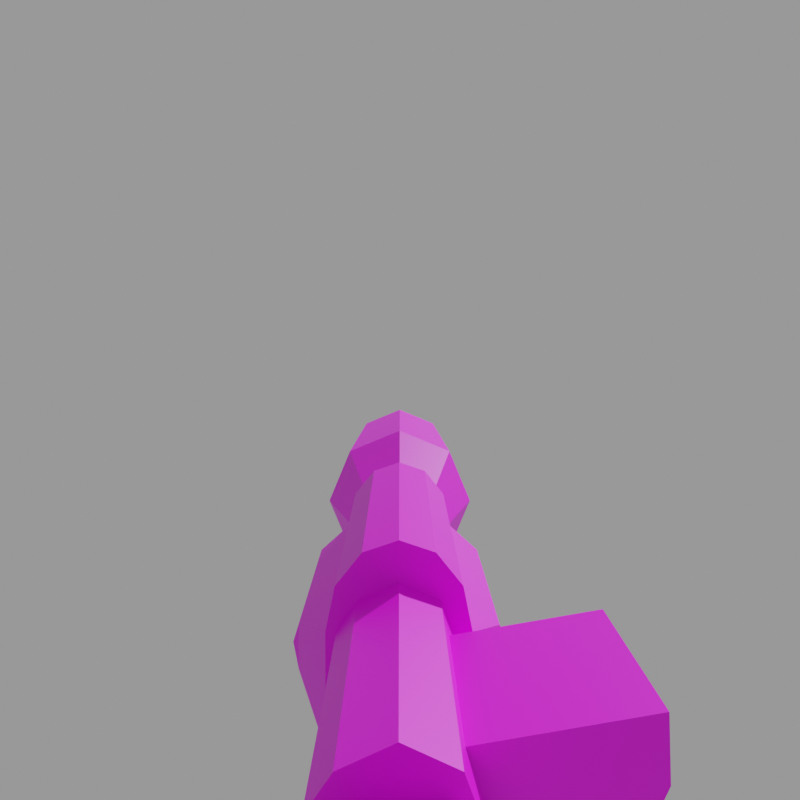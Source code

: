 # Source: v_rock2.mdl.blend  (saved by Blender 4.5.90; exported with 4.5.12 LTS)
import bpy
from mathutils import Matrix  # noqa: F401  (used for matrix-valued properties, if any)

bpy.ops.wm.read_factory_settings(use_empty=True)
scene = bpy.context.scene
scene.name = 'Empty'

# ---- images (referenced by path relative to the original .blend; pixels are not part of the script)
import os
ASSET_DIR = os.environ.get("B2B_ASSET_DIR", "")  # directory of the original .blend (textures are referenced by path, not embedded)
HERE = os.path.dirname(os.path.abspath(__file__))  # packed textures are extracted next to this script under _unpacked/

def load_image(name, relpath, width, height, colorspace="sRGB"):
    """Load a texture the original file referenced (path relative to the .blend, or extracted next to this script)."""
    p = next((c for c in (os.path.join(HERE, relpath), os.path.join(ASSET_DIR, relpath)) if relpath and os.path.exists(c)), "")
    if p:
        img = bpy.data.images.load(p, check_existing=True)
        img.name = name
    else:  # same state as the original file: an image datablock whose file is absent (Cycles renders it pink)
        img = bpy.data.images.new(name, width, height)
        img.source = "FILE"
        img.filepath = "//" + (relpath or name)
    img.colorspace_settings.name = colorspace
    return img
img_v_rock2_mdl_0_png = load_image('v_rock2.mdl.0.png', 'textures/v_rock2.mdl.0.png', 1024, 1024, 'sRGB')

# ---- materials (node trees are filled in below, after node groups)
mat_skin0 = bpy.data.materials.new('skin0')

# ---- material node trees
mat_skin0.use_nodes = True; mat_skin0.node_tree.nodes.clear()
_N = mat_skin0.node_tree.nodes; _L = mat_skin0.node_tree.links
n0 = _N.new('ShaderNodeBsdfPrincipled'); n0.name = 'Principled BSDF'; n0.location = (-200, 100)
n1 = _N.new('ShaderNodeOutputMaterial'); n1.name = 'Material Output'; n1.location = (200, 100)
n2 = _N.new('ShaderNodeTexImage'); n2.name = 'Image Texture'; n2.location = (-486, 82)
n2.image = img_v_rock2_mdl_0_png
n2.interpolation = 'Closest'
_L.new(n0.outputs[0], n1.inputs[0])
_L.new(n2.outputs[0], n0.inputs[0])
n1.is_active_output = True

# ---- cameras
cam_first_person_cam = bpy.data.cameras.new('first person cam')
cam_first_person_cam.clip_end = 100.0
cam_first_person_cam.lens = 31.18
cam_first_person_cam.ortho_scale = 7.314
cam_first_person_cam.shift_y = -0.1
cam_first_person_cam.lens_unit = 'FOV'

# ---- meshes
me_v_rock2 = bpy.data.meshes.new('v_rock2')
me_v_rock2.from_pydata([(0.3455, -1.126, -18.72), (-1.963, -0.7414, -23.99), (-0.4241, -0.3566, -22.84), (0.3455, -0.3566, -21.3), (-1.194, -1.126, -25.15), (0.5266, -1.126, -25.92), (3.039, -0.7414, -26.3), (2.269, -0.3566, -24.38), (3.102, -0.3566, -21.79), (5.347, -1.126, -18.72), (0.9114, -0.7414, -23.61), (1.625, -0.7414, -21.55), (2.654, -1.406, -18.72), (0.3455, 1.123, -18.72), (-1.963, 0.7385, -23.99), (-0.4241, 0.3537, -22.84), (0.3455, 0.3537, -21.3), (-1.194, 1.123, -25.15), (0.5266, 1.123, -25.92), (3.039, 0.7385, -26.3), (2.269, 0.3537, -24.38), (3.102, 0.3537, -21.79), (5.347, 1.123, -18.72), (0.9114, 0.7385, -23.61), (1.625, 0.7385, -21.55), (2.654, 1.403, -18.72), (19.93, -0.3223, -19.63), (21.36, -0.3223, -21.81), (19.44, -0.3223, -20.27), (19.93, 0.3703, -19.63), (21.36, 0.3703, -21.81), (19.44, 0.3703, -20.27), (16.29, -1.126, -18.72), (13.98, -0.7414, -23.99), (15.52, -0.3566, -22.84), (16.29, -0.3566, -21.3), (14.75, -1.126, -25.15), (16.47, -1.126, -25.92), (18.98, -0.7414, -26.3), (18.21, -0.3566, -24.38), (19.05, -0.3566, -21.79), (21.29, -1.126, -18.72), (16.85, -0.7414, -23.61), (17.57, -0.7414, -21.55), (18.6, -1.406, -18.72), (16.29, 1.123, -18.72), (13.98, 0.7385, -23.99), (15.52, 0.3537, -22.84), (16.29, 0.3537, -21.3), (14.75, 1.123, -25.15), (16.47, 1.123, -25.92), (18.98, 0.7385, -26.3), (18.21, 0.3537, -24.38), (19.05, 0.3537, -21.79), (21.29, 1.123, -18.72), (16.85, 0.7385, -23.61), (17.57, 0.7385, -21.55), (18.6, 1.403, -18.72), (14.84, -7.686, -15.76), (14.84, -8.862, -15.3), (14.84, -9.257, -14.44), (14.84, -9.169, -11.85), (22.57, -7.686, -15.76), (22.57, -8.862, -15.3), (22.57, -9.257, -14.44), (22.58, -9.169, -11.85), (14.84, -3.127, -16.6), (22.58, -3.127, -16.6), (14.84, -2.18, -13.07), (22.58, -2.18, -13.07), (40.1, -5.444, -18.08), (29.69, -5.824, -16.87), (40.1, -5.824, -16.87), (40.1, -5.444, -15.64), (28.95, -5.444, -15.64), (28.95, -5.444, -18.08), (40.1, -3.51, -13.89), (24.58, -3.51, -13.89), (40.09, -3.51, -16.86), (40.09, -3.51, -19.72), (24.57, -3.51, -19.72), (24.57, 3.592, -19.73), (40.09, 3.592, -19.73), (40.09, 3.592, -16.87), (40.11, 3.132, -11.65), (24.58, 3.132, -11.65), (40.11, 1.824, -10.02), (24.58, 1.824, -10.02), (40.11, 0.03808, -9.418), (24.58, 0.03808, -9.418), (40.11, -1.748, -10.02), (24.58, -1.748, -10.02), (40.11, -3.056, -11.65), (24.58, -3.056, -11.65), (40.09, 3.592, -21.29), (40.09, -3.51, -21.28), (40.1, 5.911, -16.86), (24.58, 3.592, -13.89), (40.1, 3.592, -13.89), (40.1, 5.531, -18.08), (28.95, 5.531, -18.08), (28.98, 5.531, -15.64), (24.57, 3.592, -21.29), (24.57, -3.51, -21.28), (40.1, 5.531, -15.64), (29.52, 5.911, -16.86), (12.65, 3.291, -15.75), (25.63, 3.291, -15.75), (25.63, -3.215, -19.38), (12.65, -3.215, -19.38), (25.63, 3.291, -19.38), (12.65, 3.291, -19.38), (12.65, -3.215, -15.75), (25.63, -3.215, -15.75), (12.65, -1.992, -12.4), (25.63, -1.992, -12.4), (12.65, 0.03808, -11.46), (25.63, 0.03808, -11.46), (12.65, 2.068, -12.4), (25.63, 2.068, -12.4), (12.99, 2.727, -14.53), (-2.739, 2.727, -17.64), (-2.739, -1.528, -13.39), (-2.739, -2.668, -14.53), (12.99, -1.528, -18.78), (12.99, -2.668, -17.64), (-2.739, -2.668, -17.64), (-2.739, -1.528, -18.78), (-2.739, 2.727, -14.53), (12.99, -2.668, -14.53), (-2.739, 1.587, -18.78), (-2.739, 1.587, -13.39), (12.99, -1.528, -13.39), (12.99, 2.727, -17.64), (12.99, 1.587, -13.39), (12.99, 1.587, -18.78), (-6.699, 4.076, -18.42), (-6.699, -2.307, -12.04), (-6.699, -4.017, -13.75), (-6.699, -4.017, -18.42), (-6.699, -2.307, -20.13), (-6.699, 4.076, -13.75), (-6.699, 2.366, -20.13), (-6.699, 2.366, -12.04), (40.11, 3.177, -17.13), (40.11, -1.788, -12.17), (40.11, -3.118, -13.5), (40.11, -3.118, -17.13), (40.11, -1.788, -18.46), (40.11, 3.177, -13.5), (40.11, 1.846, -18.46), (40.11, 1.846, -12.17), (42.31, 2.232, -16.59), (42.31, -1.243, -13.11), (42.31, -2.174, -14.04), (42.31, -2.174, -16.59), (42.31, -1.243, -17.52), (42.31, 2.232, -14.04), (42.31, 1.301, -17.52), (42.31, 1.301, -13.11), (12.65, 3.058, -13.83), (25.63, 3.058, -13.83), (40.17, 1.589, -16.81), (40.17, 2.241, -15.23), (50.54, 6.026, -15.23), (66.93, 5.117, -15.23), (50.54, 4.265, -19.48), (66.93, 3.622, -18.84), (50.54, 0.01474, -21.24), (66.93, 0.01474, -20.33), (50.54, -4.236, -19.48), (66.93, -3.593, -18.84), (50.54, -5.997, -15.23), (66.93, -5.087, -15.23), (50.54, -4.236, -10.98), (66.93, -3.593, -11.62), (50.54, 0.01474, -9.221), (66.93, 0.01474, -10.13), (50.54, 4.265, -10.98), (66.93, 3.622, -11.62), (40.17, 0.01475, -17.46), (40.17, -1.56, -16.81), (40.17, -2.212, -15.23), (40.17, -1.56, -13.66), (40.17, 0.01475, -13.01), (40.17, 1.589, -13.66)], [], [(1, 4, 2), (5, 10, 4), (6, 7, 5), (10, 5, 7), (4, 10, 2), (2, 10, 3), (7, 8, 10), (10, 8, 11), (10, 11, 3), (8, 9, 12), (0, 3, 11), (33, 36, 34), (14, 15, 17), (18, 17, 23), (19, 18, 20), (23, 20, 18), (17, 15, 23), (15, 16, 23), (20, 23, 21), (23, 24, 21), (23, 16, 24), (21, 25, 22), (13, 24, 16), (8, 7, 20), (19, 7, 6), (22, 9, 8), (16, 3, 0), (15, 2, 3), (15, 1, 2), (14, 4, 1), (18, 5, 4), (18, 6, 5), (27, 26, 28), (30, 31, 29), (37, 42, 36), (28, 30, 27), (27, 29, 26), (38, 39, 37), (42, 37, 39), (36, 42, 34), (34, 42, 35), (39, 40, 42), (42, 40, 43), (42, 43, 35), (40, 41, 44), (32, 35, 43), (46, 47, 49), (50, 49, 55), (51, 50, 52), (55, 52, 50), (49, 47, 55), (47, 48, 55), (52, 55, 53), (55, 56, 53), (55, 48, 56), (53, 57, 54), (45, 56, 48), (53, 40, 39), (51, 39, 38), (54, 41, 40), (48, 35, 32), (47, 34, 35), (47, 33, 34), (46, 36, 33), (50, 37, 36), (50, 38, 37), (58, 63, 59), (59, 64, 60), (61, 64, 65), (62, 66, 67), (65, 68, 61), (65, 62, 69), (58, 59, 60), (8, 12, 11), (0, 11, 12), (21, 24, 25), (13, 25, 24), (8, 20, 21), (19, 20, 7), (22, 8, 21), (16, 0, 13), (15, 3, 16), (15, 14, 1), (14, 17, 4), (18, 4, 17), (18, 19, 6), (28, 31, 30), (27, 30, 29), (40, 44, 43), (32, 43, 44), (53, 56, 57), (45, 57, 56), (53, 39, 52), (51, 52, 39), (54, 40, 53), (48, 32, 45), (47, 35, 48), (47, 46, 33), (46, 49, 36), (50, 36, 49), (50, 51, 38), (105, 96, 100), (58, 62, 63), (59, 63, 64), (61, 60, 64), (62, 58, 66), (65, 69, 68), (65, 64, 62), (64, 63, 62), (62, 67, 69), (60, 61, 58), (61, 68, 58), (68, 66, 58), (91, 88, 89), (105, 100, 101), (100, 96, 99), (72, 78, 73), (96, 83, 99), (71, 74, 75), (104, 105, 101), (81, 100, 82), (83, 82, 99), (74, 72, 73), (70, 75, 80), (77, 75, 74), (88, 87, 89), (85, 98, 97), (78, 76, 73), (93, 90, 91), (104, 101, 97), (80, 95, 79), (100, 81, 97), (76, 93, 77), (73, 76, 74), (101, 100, 97), (96, 104, 83), (99, 82, 100), (80, 75, 77), (98, 83, 104), (72, 70, 78), (104, 97, 98), (82, 102, 81), (71, 72, 74), (79, 78, 70), (86, 85, 87), (70, 80, 79), (70, 71, 75), (77, 74, 76), (143, 141, 136), (140, 139, 136), (136, 142, 140), (152, 157, 159), (143, 137, 122), (156, 158, 152), (159, 153, 154), (138, 137, 143), (139, 138, 136), (150, 158, 156), (122, 137, 138), (147, 148, 156), (154, 155, 152), (145, 153, 159), (138, 139, 126), (130, 142, 136), (155, 156, 152), (157, 152, 144), (151, 159, 157), (147, 155, 154), (146, 154, 153), (139, 140, 127), (128, 141, 143), (128, 121, 136), (122, 123, 129), (126, 127, 124), (106, 111, 112), (115, 117, 116), (144, 152, 158), (140, 142, 130), (77, 93, 85), (85, 84, 98), (130, 121, 133), (93, 92, 90), (123, 126, 125), (97, 77, 85), (86, 84, 85), (76, 92, 93), (112, 114, 118), (104, 96, 105), (102, 94, 95), (133, 121, 128), (128, 131, 134), (80, 81, 103), (111, 109, 112), (80, 103, 95), (80, 77, 97), (91, 89, 87), (97, 81, 80), (107, 110, 111), (117, 119, 118), (87, 85, 93), (82, 94, 102), (112, 109, 108), (127, 130, 135), (109, 111, 110), (88, 86, 87), (91, 90, 88), (113, 115, 114), (131, 122, 132), (70, 72, 71), (93, 91, 87), (107, 111, 106), (112, 108, 113), (113, 114, 112), (115, 116, 114), (117, 118, 116), (81, 102, 103), (109, 110, 108), (114, 116, 118), (102, 95, 103), (130, 133, 135), (123, 125, 129), (131, 132, 134), (127, 135, 124), (133, 128, 120), (128, 134, 120), (122, 129, 132), (126, 124, 125), (139, 127, 126), (138, 126, 123), (128, 143, 131), (128, 136, 141), (143, 122, 131), (122, 138, 123), (140, 130, 127), (130, 136, 121), (157, 144, 149), (151, 157, 149), (147, 156, 155), (150, 156, 148), (144, 158, 150), (145, 159, 151), (146, 153, 145), (147, 154, 146), (152, 159, 154), (146, 92, 76), (146, 145, 92), (92, 145, 90), (90, 145, 88), (151, 86, 88), (145, 151, 88), (86, 151, 84), (151, 149, 84), (84, 149, 98), (146, 76, 147), (76, 78, 147), (83, 98, 144), (149, 144, 98), (79, 147, 78), (147, 79, 148), (83, 144, 82), (144, 150, 82), (79, 95, 148), (82, 150, 94), (94, 148, 95), (148, 94, 150), (138, 143, 136), (119, 160, 118), (107, 106, 160), (160, 161, 107), (118, 160, 112), (106, 112, 160), (119, 161, 160), (164, 185, 178), (164, 167, 166), (176, 183, 174), (167, 168, 166), (166, 180, 162), (169, 170, 168), (164, 162, 163), (171, 172, 170), (172, 183, 182), (173, 174, 172), (170, 182, 181), (174, 177, 176), (164, 163, 185), (177, 178, 176), (170, 180, 168), (179, 164, 178), (178, 184, 176), (164, 165, 167), (176, 184, 183), (167, 169, 168), (166, 168, 180), (169, 171, 170), (164, 166, 162), (171, 173, 172), (172, 174, 183), (173, 175, 174), (170, 172, 182), (174, 175, 177), (177, 179, 178), (170, 181, 180), (179, 165, 164), (178, 185, 184)])
me_v_rock2.polygons.foreach_set('material_index', [1, 1, 1, 1, 1, 1, 1, 1, 1, 1, 1, 1, 1, 1, 1, 1, 1, 1, 1, 1, 1, 1, 1, 1, 1, 1, 1, 1, 1, 1, 1, 1, 1, 1, 1, 1, 1, 1, 1, 1, 1, 1, 1, 1, 1, 1, 1, 1, 1, 1, 1, 1, 1, 1, 1, 1, 1, 1, 1, 1, 1, 1, 1, 1, 1, 1, 1, 1, 1, 1, 1, 1, 1, 1, 1, 1, 1, 1, 1, 1, 1, 1, 1, 1, 1, 1, 1, 1, 1, 1, 1, 1, 1, 1, 1, 1, 1, 1, 1, 1, 1, 1, 1, 1, 1, 1, 1, 1, 1, 1, 1, 1, 1, 1, 1, 1, 1, 1, 1, 1, 1, 1, 1, 1, 1, 1, 1, 1, 1, 1, 1, 1, 1, 1, 1, 1, 1, 1, 1, 1, 1, 1, 1, 1, 1, 1, 1, 1, 1, 1, 1, 1, 1, 1, 1, 1, 1, 1, 1, 1, 1, 1, 1, 1, 1, 1, 1, 1, 1, 1, 1, 1, 1, 1, 1, 1, 1, 1, 1, 1, 1, 1, 1, 1, 1, 1, 1, 1, 1, 1, 1, 1, 1, 1, 1, 1, 1, 1, 1, 1, 1, 1, 1, 1, 1, 1, 1, 1, 1, 1, 1, 1, 1, 1, 1, 1, 1, 1, 1, 1, 1, 1, 1, 1, 1, 1, 1, 1, 1, 1, 1, 1, 1, 1, 1, 1, 1, 1, 1, 1, 1, 1, 1, 1, 1, 1, 1, 1, 1, 1, 1, 1, 1, 1, 1, 1, 1, 1, 1, 1, 1, 1, 1, 1, 1, 1, 1, 1, 1, 1, 1, 1, 1, 1, 1, 1, 1, 1, 1, 1, 1, 1, 1, 1, 1, 1, 1, 1, 1, 1, 1, 1, 1, 1, 1, 1, 1, 1, 1, 1, 1, 1, 1, 1])
_uv = me_v_rock2.uv_layers.new(name='UVMap')
_uv.uv.foreach_set('vector', [0.355, 0.825, 0.37, 0.845, 0.32, 0.84, 0.37, 0.88, 0.325, 0.87, 0.37, 0.845, 0.36, 0.925, 0.33, 0.9, 0.37, 0.88, 0.325, 0.87, 0.37, 0.88, 0.33, 0.9, 0.37, 0.845, 0.325, 0.87, 0.32, 0.84, 0.32, 0.84, 0.325, 0.87, 0.29, 0.845, 0.33, 0.9, 0.28, 0.895, 0.325, 0.87, 0.325, 0.87, 0.28, 0.895, 0.285, 0.87, 0.325, 0.87, 0.285, 0.87, 0.29, 0.845, 0.28, 0.895, 0.215, 0.91, 0.23, 0.865, 0.245, 0.83, 0.29, 0.845, 0.285, 0.87, 0.025, 0.75, 0.045, 0.77, 0.045, 0.72, 0.02, 0.585, 0.04, 0.555, 0.04, 0.605, 0.07, 0.605, 0.04, 0.605, 0.065, 0.565, 0.115, 0.6, 0.07, 0.605, 0.095, 0.57, 0.065, 0.565, 0.095, 0.57, 0.07, 0.605, 0.04, 0.605, 0.04, 0.555, 0.065, 0.565, 0.04, 0.555, 0.045, 0.525, 0.065, 0.565, 0.095, 0.57, 0.065, 0.565, 0.095, 0.52, 0.065, 0.565, 0.07, 0.525, 0.095, 0.52, 0.065, 0.565, 0.045, 0.525, 0.07, 0.525, 0.095, 0.52, 0.07, 0.47, 0.115, 0.455, 0.035, 0.48, 0.07, 0.525, 0.045, 0.525, 0.165, 0.83, 0.165, 0.78, 0.175, 0.78, 0.185, 0.74, 0.165, 0.78, 0.155, 0.74, 0.19, 0.895, 0.15, 0.895, 0.165, 0.83, 0.175, 0.575, 0.165, 0.575, 0.15, 0.525, 0.175, 0.605, 0.165, 0.605, 0.165, 0.575, 0.175, 0.605, 0.155, 0.64, 0.165, 0.605, 0.185, 0.64, 0.15, 0.665, 0.155, 0.64, 0.19, 0.695, 0.15, 0.695, 0.15, 0.665, 0.19, 0.695, 0.155, 0.74, 0.15, 0.695, 0.045, 0.245, 0.045, 0.29, 0.03, 0.285, 0.045, 0.34, 0.03, 0.3, 0.045, 0.295, 0.08, 0.77, 0.075, 0.73, 0.045, 0.77, 0.33, 0.13, 0.315, 0.085, 0.33, 0.085, 0.33, 0.085, 0.315, 0.04, 0.33, 0.04, 0.125, 0.765, 0.1, 0.735, 0.08, 0.77, 0.075, 0.73, 0.08, 0.77, 0.1, 0.735, 0.045, 0.77, 0.075, 0.73, 0.045, 0.72, 0.045, 0.72, 0.075, 0.73, 0.05, 0.69, 0.1, 0.735, 0.105, 0.685, 0.075, 0.73, 0.075, 0.73, 0.105, 0.685, 0.075, 0.69, 0.075, 0.73, 0.075, 0.69, 0.05, 0.69, 0.105, 0.685, 0.125, 0.62, 0.08, 0.635, 0.04, 0.645, 0.05, 0.69, 0.075, 0.69, 0.025, 0.805, 0.045, 0.835, 0.045, 0.79, 0.08, 0.785, 0.045, 0.79, 0.075, 0.83, 0.125, 0.79, 0.08, 0.785, 0.105, 0.825, 0.075, 0.83, 0.105, 0.825, 0.08, 0.785, 0.045, 0.79, 0.045, 0.835, 0.075, 0.83, 0.045, 0.835, 0.05, 0.865, 0.075, 0.83, 0.105, 0.825, 0.075, 0.83, 0.105, 0.87, 0.075, 0.83, 0.075, 0.87, 0.105, 0.87, 0.075, 0.83, 0.05, 0.865, 0.075, 0.87, 0.105, 0.87, 0.08, 0.925, 0.125, 0.935, 0.04, 0.91, 0.075, 0.87, 0.05, 0.865, 0.09, 0.955, 0.09, 0.965, 0.135, 0.965, 0.175, 0.95, 0.135, 0.965, 0.175, 0.975, 0.02, 0.94, 0.02, 0.98, 0.09, 0.965, 0.345, 0.955, 0.345, 0.965, 0.39, 0.98, 0.31, 0.955, 0.31, 0.965, 0.345, 0.965, 0.31, 0.955, 0.28, 0.975, 0.31, 0.965, 0.28, 0.95, 0.255, 0.98, 0.28, 0.975, 0.22, 0.94, 0.22, 0.98, 0.255, 0.98, 0.22, 0.94, 0.175, 0.975, 0.22, 0.98, 0.275, 0.235, 0.135, 0.21, 0.275, 0.21, 0.275, 0.21, 0.135, 0.195, 0.275, 0.195, 0.275, 0.145, 0.135, 0.195, 0.135, 0.145, 0.135, 0.235, 0.275, 0.335, 0.135, 0.335, 0.135, 0.145, 0.275, 0.02, 0.275, 0.145, 0.135, 0.145, 0.11, 0.215, 0.01, 0.165, 0.305, 0.215, 0.285, 0.21, 0.275, 0.195, 0.28, 0.895, 0.23, 0.865, 0.285, 0.87, 0.245, 0.83, 0.285, 0.87, 0.23, 0.865, 0.095, 0.52, 0.07, 0.525, 0.07, 0.47, 0.035, 0.48, 0.07, 0.47, 0.07, 0.525, 0.165, 0.83, 0.175, 0.78, 0.175, 0.83, 0.185, 0.74, 0.175, 0.78, 0.165, 0.78, 0.19, 0.895, 0.165, 0.83, 0.175, 0.83, 0.175, 0.575, 0.15, 0.525, 0.19, 0.525, 0.175, 0.605, 0.165, 0.575, 0.175, 0.575, 0.175, 0.605, 0.185, 0.64, 0.155, 0.64, 0.185, 0.64, 0.19, 0.665, 0.15, 0.665, 0.19, 0.695, 0.15, 0.665, 0.19, 0.665, 0.19, 0.695, 0.185, 0.74, 0.155, 0.74, 0.33, 0.13, 0.315, 0.13, 0.315, 0.085, 0.33, 0.085, 0.315, 0.085, 0.315, 0.04, 0.105, 0.685, 0.08, 0.635, 0.075, 0.69, 0.04, 0.645, 0.075, 0.69, 0.08, 0.635, 0.105, 0.87, 0.075, 0.87, 0.08, 0.925, 0.04, 0.91, 0.08, 0.925, 0.075, 0.87, 0.09, 0.955, 0.135, 0.965, 0.135, 0.955, 0.175, 0.95, 0.135, 0.955, 0.135, 0.965, 0.02, 0.94, 0.09, 0.965, 0.09, 0.955, 0.345, 0.955, 0.39, 0.98, 0.39, 0.94, 0.31, 0.955, 0.345, 0.965, 0.345, 0.955, 0.31, 0.955, 0.28, 0.95, 0.28, 0.975, 0.28, 0.95, 0.255, 0.94, 0.255, 0.98, 0.22, 0.94, 0.255, 0.98, 0.255, 0.94, 0.22, 0.94, 0.175, 0.95, 0.175, 0.975, 0.6, 0.085, 0.41, 0.085, 0.61, 0.055, 0.275, 0.235, 0.135, 0.235, 0.135, 0.21, 0.275, 0.21, 0.135, 0.21, 0.135, 0.195, 0.275, 0.145, 0.275, 0.195, 0.135, 0.195, 0.135, 0.235, 0.275, 0.235, 0.275, 0.335, 0.135, 0.145, 0.135, 0.02, 0.275, 0.02, 0.135, 0.145, 0.135, 0.195, 0.11, 0.215, 0.135, 0.195, 0.13, 0.21, 0.11, 0.215, 0.11, 0.215, 0.01, 0.23, 0.01, 0.165, 0.275, 0.195, 0.275, 0.145, 0.305, 0.215, 0.275, 0.145, 0.4, 0.165, 0.305, 0.215, 0.4, 0.165, 0.405, 0.23, 0.305, 0.215, 0.71, 0.565, 0.99, 0.6, 0.71, 0.6, 0.6, 0.085, 0.61, 0.055, 0.61, 0.11, 0.61, 0.055, 0.41, 0.085, 0.41, 0.055, 0.745, 0.3153, 0.795, 0.3153, 0.755, 0.3406, 0.984, 0.3153, 0.9349, 0.3153, 0.976, 0.2898, 0.6275, 0.29, 0.6413, 0.265, 0.6413, 0.315, 0.41, 0.11, 0.6, 0.085, 0.61, 0.11, 0.69, 0.015, 0.61, 0.055, 0.41, 0.015, 0.9349, 0.3153, 0.9349, 0.2548, 0.976, 0.2898, 0.6413, 0.265, 0.435, 0.29, 0.435, 0.265, 0.435, 0.315, 0.6413, 0.315, 0.7225, 0.36, 0.7225, 0.225, 0.6413, 0.315, 0.6413, 0.265, 0.99, 0.6, 0.71, 0.635, 0.71, 0.6, 0.71, 0.67, 0.99, 0.715, 0.71, 0.715, 0.795, 0.3153, 0.795, 0.3766, 0.755, 0.3406, 0.71, 0.53, 0.99, 0.565, 0.71, 0.565, 0.41, 0.11, 0.61, 0.11, 0.69, 0.15, 0.71, 0.2, 0.99, 0.17, 0.99, 0.2, 0.61, 0.055, 0.69, 0.015, 0.69, 0.15, 0.99, 0.49, 0.71, 0.53, 0.71, 0.49, 0.435, 0.265, 0.435, 0.225, 0.6413, 0.265, 0.61, 0.11, 0.61, 0.055, 0.69, 0.15, 0.984, 0.3153, 0.976, 0.3406, 0.9349, 0.3153, 0.41, 0.055, 0.41, 0.015, 0.61, 0.055, 0.7225, 0.36, 0.6413, 0.315, 0.7225, 0.225, 0.9349, 0.3758, 0.9349, 0.3153, 0.976, 0.3406, 0.745, 0.3153, 0.755, 0.2898, 0.795, 0.3153, 0.41, 0.11, 0.69, 0.15, 0.41, 0.15, 0.99, 0.015, 0.71, 0.045, 0.71, 0.015, 0.6275, 0.29, 0.435, 0.29, 0.6413, 0.265, 0.7946, 0.2548, 0.795, 0.3153, 0.755, 0.2898, 0.99, 0.635, 0.71, 0.67, 0.71, 0.635, 0.435, 0.315, 0.7225, 0.36, 0.435, 0.36, 0.435, 0.315, 0.6275, 0.29, 0.6413, 0.315, 0.7225, 0.225, 0.6413, 0.265, 0.435, 0.225, 0.3963, 0.2688, 0.4263, 0.2988, 0.4263, 0.3788, 0.3113, 0.4088, 0.2812, 0.3788, 0.4263, 0.3788, 0.4263, 0.3788, 0.3963, 0.4088, 0.3113, 0.4088, 0.1, 0.05, 0.1, 0.095, 0.085, 0.11, 0.25, 0.395, 0.31, 0.46, 0.245, 0.5, 0.04, 0.03, 0.085, 0.03, 0.1, 0.05, 0.085, 0.11, 0.04, 0.11, 0.025, 0.095, 0.2812, 0.2988, 0.3113, 0.2688, 0.3963, 0.2688, 0.2812, 0.3788, 0.2812, 0.2988, 0.4263, 0.3788, 0.9, 0.285, 0.88, 0.32, 0.85, 0.32, 0.245, 0.5, 0.31, 0.46, 0.33, 0.495, 0.8, 0.31, 0.83, 0.285, 0.85, 0.32, 0.025, 0.095, 0.025, 0.05, 0.1, 0.05, 0.83, 0.41, 0.85, 0.375, 0.88, 0.375, 0.33, 0.495, 0.345, 0.58, 0.27, 0.58, 0.1, 0.43, 0.09, 0.355, 0.135, 0.355, 0.025, 0.05, 0.04, 0.03, 0.1, 0.05, 0.8925, 0.365, 0.8925, 0.33, 0.93, 0.31, 0.9, 0.41, 0.88, 0.375, 0.8925, 0.365, 0.8, 0.31, 0.84, 0.33, 0.84, 0.365, 0.8, 0.385, 0.84, 0.365, 0.85, 0.375, 0.345, 0.58, 0.345, 0.62, 0.27, 0.61, 0.18, 0.445, 0.215, 0.375, 0.25, 0.395, 0.18, 0.445, 0.13, 0.43, 0.135, 0.355, 0.42, 0.51, 0.42, 0.485, 0.7, 0.485, 0.42, 0.43, 0.42, 0.4, 0.7, 0.4, 0.395, 0.86, 0.395, 0.795, 0.51, 0.86, 0.86, 0.99, 0.82, 0.99, 0.82, 0.76, 0.93, 0.31, 0.8925, 0.33, 0.88, 0.32, 0.01, 0.38, 0.09, 0.355, 0.1, 0.43, 0.415, 0.385, 0.405, 0.425, 0.295, 0.425, 0.71, 0.67, 0.99, 0.67, 0.99, 0.715, 0.42, 0.68, 0.42, 0.65, 0.7, 0.65, 0.71, 0.53, 0.99, 0.53, 0.99, 0.565, 0.42, 0.485, 0.42, 0.43, 0.7, 0.43, 0.285, 0.385, 0.415, 0.385, 0.295, 0.425, 0.99, 0.635, 0.99, 0.67, 0.71, 0.67, 0.99, 0.49, 0.99, 0.53, 0.71, 0.53, 0.51, 0.86, 0.49, 0.92, 0.415, 0.92, 0.41, 0.11, 0.41, 0.085, 0.6, 0.085, 0.71, 0.045, 0.99, 0.045, 0.99, 0.17, 0.7, 0.65, 0.42, 0.65, 0.42, 0.595, 0.42, 0.595, 0.42, 0.57, 0.7, 0.57, 0.415, 0.28, 0.285, 0.28, 0.415, 0.25, 0.395, 0.795, 0.51, 0.795, 0.51, 0.86, 0.71, 0.2, 0.71, 0.17, 0.99, 0.17, 0.415, 0.28, 0.415, 0.385, 0.285, 0.385, 0.38, 0.455, 0.35, 0.465, 0.315, 0.455, 0.285, 0.385, 0.285, 0.28, 0.415, 0.28, 0.715, 0.99, 0.65, 0.99, 0.65, 0.76, 0.82, 0.99, 0.78, 0.99, 0.78, 0.76, 0.315, 0.455, 0.295, 0.425, 0.405, 0.425, 0.99, 0.015, 0.99, 0.045, 0.71, 0.045, 0.925, 0.76, 0.99, 0.76, 0.99, 0.99, 0.42, 0.735, 0.42, 0.68, 0.7, 0.68, 0.535, 0.76, 0.65, 0.76, 0.65, 0.99, 0.99, 0.6, 0.99, 0.635, 0.71, 0.635, 0.71, 0.565, 0.99, 0.565, 0.99, 0.6, 0.925, 0.99, 0.86, 0.99, 0.86, 0.76, 0.42, 0.57, 0.42, 0.51, 0.7, 0.51, 0.435, 0.315, 0.435, 0.29, 0.6275, 0.29, 0.405, 0.425, 0.38, 0.455, 0.315, 0.455, 0.715, 0.99, 0.65, 0.76, 0.715, 0.76, 0.925, 0.76, 0.99, 0.99, 0.925, 0.99, 0.925, 0.99, 0.86, 0.76, 0.925, 0.76, 0.86, 0.99, 0.82, 0.76, 0.86, 0.76, 0.82, 0.99, 0.78, 0.76, 0.82, 0.76, 0.285, 0.28, 0.285, 0.25, 0.415, 0.25, 0.535, 0.76, 0.65, 0.99, 0.535, 0.99, 0.49, 0.92, 0.455, 0.935, 0.415, 0.92, 0.71, 0.045, 0.99, 0.17, 0.71, 0.17, 0.42, 0.68, 0.7, 0.65, 0.7, 0.68, 0.42, 0.485, 0.7, 0.43, 0.7, 0.485, 0.42, 0.57, 0.7, 0.51, 0.7, 0.57, 0.42, 0.735, 0.7, 0.68, 0.7, 0.735, 0.7, 0.65, 0.42, 0.595, 0.7, 0.595, 0.42, 0.595, 0.7, 0.57, 0.7, 0.595, 0.42, 0.51, 0.7, 0.485, 0.7, 0.51, 0.42, 0.43, 0.7, 0.4, 0.7, 0.43, 0.345, 0.58, 0.27, 0.61, 0.27, 0.58, 0.33, 0.495, 0.27, 0.58, 0.26, 0.525, 0.18, 0.445, 0.25, 0.395, 0.205, 0.46, 0.18, 0.445, 0.135, 0.355, 0.215, 0.375, 0.25, 0.395, 0.245, 0.5, 0.205, 0.46, 0.245, 0.5, 0.33, 0.495, 0.26, 0.525, 0.01, 0.38, 0.1, 0.43, 0.045, 0.45, 0.1, 0.43, 0.135, 0.355, 0.13, 0.43, 0.8925, 0.365, 0.93, 0.31, 0.93, 0.385, 0.9, 0.41, 0.8925, 0.365, 0.93, 0.385, 0.8, 0.31, 0.85, 0.32, 0.84, 0.33, 0.9, 0.285, 0.85, 0.32, 0.83, 0.285, 0.93, 0.31, 0.88, 0.32, 0.9, 0.285, 0.83, 0.41, 0.88, 0.375, 0.9, 0.41, 0.8, 0.385, 0.85, 0.375, 0.83, 0.41, 0.8, 0.31, 0.84, 0.365, 0.8, 0.385, 0.1, 0.05, 0.085, 0.11, 0.025, 0.095, 0.8, 0.385, 0.805, 0.425, 0.795, 0.3766, 0.8, 0.385, 0.83, 0.41, 0.805, 0.425, 0.805, 0.425, 0.83, 0.41, 0.835, 0.455, 0.835, 0.455, 0.83, 0.41, 0.87, 0.465, 0.9, 0.41, 0.9, 0.455, 0.87, 0.465, 0.83, 0.41, 0.9, 0.41, 0.87, 0.465, 0.9, 0.455, 0.9, 0.41, 0.93, 0.42, 0.9, 0.41, 0.93, 0.385, 0.93, 0.42, 0.93, 0.42, 0.93, 0.385, 0.935, 0.3758, 0.8, 0.385, 0.795, 0.3766, 0.8, 0.31, 0.795, 0.3766, 0.795, 0.3153, 0.8, 0.31, 0.935, 0.3153, 0.935, 0.3758, 0.93, 0.31, 0.93, 0.385, 0.93, 0.31, 0.935, 0.3758, 0.7946, 0.2548, 0.8, 0.31, 0.795, 0.3153, 0.8, 0.31, 0.7946, 0.2548, 0.83, 0.285, 0.935, 0.3153, 0.93, 0.31, 0.935, 0.255, 0.93, 0.31, 0.9, 0.285, 0.935, 0.255, 0.7946, 0.2548, 0.7946, 0.225, 0.83, 0.285, 0.935, 0.255, 0.9, 0.285, 0.935, 0.225, 0.935, 0.225, 0.83, 0.285, 0.7946, 0.225, 0.83, 0.285, 0.935, 0.225, 0.9, 0.285, 0.2812, 0.2988, 0.3963, 0.2688, 0.4263, 0.3788, 0.78, 0.99, 0.75, 0.76, 0.78, 0.76, 0.715, 0.99, 0.715, 0.76, 0.75, 0.76, 0.75, 0.76, 0.75, 0.99, 0.715, 0.99, 0.415, 0.92, 0.4, 0.895, 0.51, 0.86, 0.395, 0.86, 0.51, 0.86, 0.4, 0.895, 0.78, 0.99, 0.75, 0.99, 0.75, 0.76, 0.3196, 0.6863, 0.3707, 0.714, 0.3166, 0.7052, 0.3196, 0.6863, 0.2428, 0.6581, 0.3252, 0.6664, 0.3156, 0.7233, 0.3714, 0.733, 0.3162, 0.7416, 0.2428, 0.6581, 0.3342, 0.643, 0.3252, 0.6664, 0.3252, 0.6664, 0.3828, 0.6879, 0.3769, 0.6959, 0.2417, 0.8096, 0.325, 0.7809, 0.3338, 0.8039, 0.3196, 0.6863, 0.3769, 0.6959, 0.3727, 0.7046, 0.2403, 0.7873, 0.3194, 0.7605, 0.325, 0.7809, 0.3194, 0.7605, 0.3714, 0.733, 0.3733, 0.7426, 0.2391, 0.7654, 0.3162, 0.7416, 0.3194, 0.7605, 0.325, 0.7809, 0.3733, 0.7426, 0.377, 0.7519, 0.3162, 0.7416, 0.2381, 0.7223, 0.3156, 0.7233, 0.3196, 0.6863, 0.3727, 0.7046, 0.3707, 0.714, 0.2381, 0.7223, 0.3166, 0.7052, 0.3156, 0.7233, 0.325, 0.7809, 0.3828, 0.76, 0.3338, 0.8039, 0.2393, 0.7008, 0.3196, 0.6863, 0.3166, 0.7052, 0.3166, 0.7052, 0.3703, 0.7235, 0.3156, 0.7233, 0.3196, 0.6863, 0.2411, 0.6795, 0.2428, 0.6581, 0.3156, 0.7233, 0.3703, 0.7235, 0.3714, 0.733, 0.2428, 0.6581, 0.2447, 0.6369, 0.3342, 0.643, 0.3252, 0.6664, 0.3342, 0.643, 0.3828, 0.6879, 0.2417, 0.8096, 0.2403, 0.7873, 0.325, 0.7809, 0.3196, 0.6863, 0.3252, 0.6664, 0.3769, 0.6959, 0.2403, 0.7873, 0.2391, 0.7654, 0.3194, 0.7605, 0.3194, 0.7605, 0.3162, 0.7416, 0.3714, 0.733, 0.2391, 0.7654, 0.2386, 0.7438, 0.3162, 0.7416, 0.325, 0.7809, 0.3194, 0.7605, 0.3733, 0.7426, 0.3162, 0.7416, 0.2386, 0.7438, 0.2381, 0.7223, 0.2381, 0.7223, 0.2393, 0.7008, 0.3166, 0.7052, 0.325, 0.7809, 0.377, 0.7519, 0.3828, 0.76, 0.2393, 0.7008, 0.2411, 0.6795, 0.3196, 0.6863, 0.3166, 0.7052, 0.3707, 0.714, 0.3703, 0.7235])
me_v_rock2.materials.append(None)
me_v_rock2.materials.append(mat_skin0)
me_v_rock2.use_remesh_preserve_volume = False
me_v_rock2.use_remesh_preserve_attributes = False
me_v_rock2.use_mirror_vertex_groups = False
me_v_rock2.update()

# ---- objects
ob_first_person_cam = bpy.data.objects.new('first person cam', cam_first_person_cam)
ob_v_rock2 = bpy.data.objects.new('v_rock2', me_v_rock2)

# ---- transforms, parenting, visibility, modifiers, constraints
ob_first_person_cam.location = (-6.709, 0.0, 0.0)
ob_first_person_cam.rotation_euler = (1.571, 0.0, -1.571)
ob_first_person_cam.scale = (20.0, 20.0, 20.0)
ob_first_person_cam.lock_rotations_4d = False
ob_first_person_cam.empty_display_type = 'ARROWS'
ob_first_person_cam.color = (0.0, 0.0, 0.0, 0.0)
ob_first_person_cam.display_type = 'WIRE'
ob_first_person_cam.lineart.crease_threshold = 0.0
ob_v_rock2.location = (1.604, 0.0, -2.0)
ob_v_rock2.rotation_euler = (8.301e-11, -0.03514, -4.724e-09)
ob_v_rock2.lineart.crease_threshold = 0.0

# ---- collection membership
scene.collection.objects.link(ob_first_person_cam)
scene.collection.objects.link(ob_v_rock2)

# ---- scene / render settings (as saved in the file)
scene.camera = ob_first_person_cam
scene.frame_start = 1; scene.frame_end = 10; scene.frame_set(1)
scene.render.engine = 'CYCLES'
scene.render.image_settings.exr_codec = 'NONE'
scene.render.resolution_x = 512
scene.render.resolution_y = 512
scene.render.fps = 10
scene.render.simplify_subdivision_render = 0
scene.render.simplify_child_particles_render = 0.0
scene.cycles.denoising_use_gpu = True
scene.eevee.use_shadows = False
scene.eevee.ray_tracing_options.trace_max_roughness = 0.0
scene.view_settings.view_transform = 'Filmic'
bpy.context.view_layer.update()

# ---- added for rendering (the .blend has no usable light): sun + grey world if the file has none
light_auto_sun = bpy.data.lights.new('AutoSun', 'SUN')
light_auto_sun.energy = 3.0
light_auto_sun.angle = 0.0523599
ob_auto_sun = bpy.data.objects.new('AutoSun', light_auto_sun)
scene.collection.objects.link(ob_auto_sun)
ob_auto_sun.rotation_euler = (0.872665, 0.174533, 0.523599)
if scene.world is None:
    world_auto = bpy.data.worlds.new('AutoWorld')
    world_auto.color = (0.3, 0.3, 0.3)
    scene.world = world_auto
bpy.context.view_layer.update()
